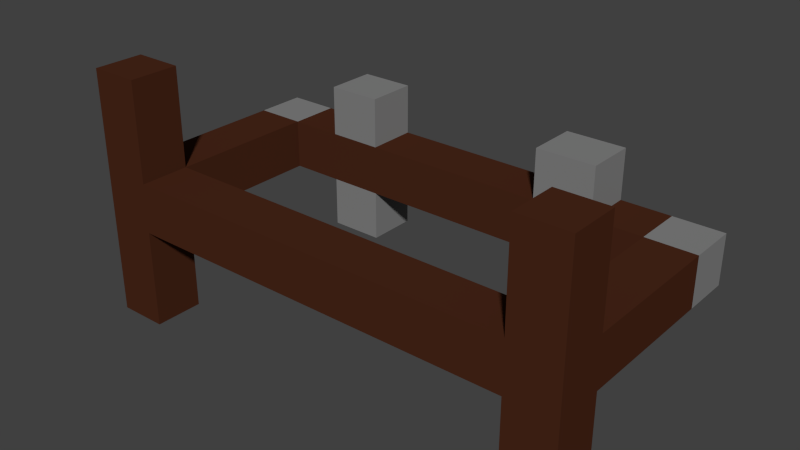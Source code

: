 # Source: Doodads_-_Sword_Rack.blend  (saved by Blender 2.72.0; exported with 4.5.12 LTS)
import bpy
from mathutils import Matrix  # noqa: F401  (used for matrix-valued properties, if any)

bpy.ops.wm.read_factory_settings(use_empty=True)
scene = bpy.context.scene
scene.name = 'Scene'

# ---- collections
col_collection_1 = bpy.data.collections.new('Collection 1'); scene.collection.children.link(col_collection_1)

# ---- materials (node trees are filled in below, after node groups)
mat_wood = bpy.data.materials.new('Wood')
mat_wood.alpha_threshold = 0.0
mat_wood.use_transparent_shadow = False
mat_wood.diffuse_color = (0.06681, 0.02047, 0.009729, 1.0)
mat_wood.specular_color = (0.2019, 0.0638, 0.03671)
mat_wood.roughness = 0.5
mat_wood.specular_intensity = 0.05
mat_wood.line_color = (0.0, 0.0, 0.0, 1.0)
mat_iron = bpy.data.materials.new('Iron')
mat_iron.alpha_threshold = 0.0
mat_iron.use_transparent_shadow = False
mat_iron.diffuse_color = (0.2266, 0.2266, 0.2266, 1.0)
mat_iron.roughness = 0.5
mat_iron.specular_intensity = 1.0

# ---- material node trees

# ---- world
world_world = bpy.data.worlds.new('World'); scene.world = world_world
world_world.color = (0.05088, 0.05088, 0.05088)
world_world.use_sun_shadow = False
world_world.sun_shadow_jitter_overblur = 0.0
world_world.cycles.sampling_method = 'MANUAL'
world_world.cycles.sample_map_resolution = 256

# ---- meshes
me_sword_rack = bpy.data.meshes.new('Sword Rack')
me_sword_rack.from_pydata([(0.4, 0.55, -0.05), (0.4, 0.45, -0.05), (-0.4, 0.45, -0.05), (-0.4, 0.55, -0.05), (0.4, 0.55, 0.05), (0.4, 0.45, 0.05), (-0.4, 0.45, 0.05), (-0.4, 0.55, 0.05), (0.5, 0.55, -0.05), (0.5, 0.45, -0.05), (0.5, 0.55, 0.05), (0.5, 0.45, 0.05), (-0.5, 0.45, -0.05), (-0.5, 0.55, -0.05), (-0.5, 0.45, 0.05), (-0.5, 0.55, 0.05), (-0.4, 0.15, -0.05), (-0.4, 0.15, 0.05), (-0.5, 0.15, -0.05), (-0.5, 0.15, 0.05), (0.4, 0.15, -0.05), (0.4, 0.15, 0.05), (0.5, 0.15, -0.05), (0.5, 0.15, 0.05), (-0.4, 0.05, -0.05), (-0.4, 0.05, 0.05), (-0.5, 0.05, -0.05), (-0.5, 0.05, 0.05), (0.4, 0.05, -0.05), (0.4, 0.05, 0.05), (0.5, 0.05, -0.05), (0.5, 0.05, 0.05), (0.4, 0.15, 0.25), (0.5, 0.15, 0.25), (0.4, 0.05, 0.25), (0.5, 0.05, 0.25), (-0.4, 0.15, 0.25), (-0.5, 0.15, 0.25), (-0.4, 0.05, 0.25), (-0.5, 0.05, 0.25), (0.4, 0.15, -0.25), (0.5, 0.15, -0.25), (0.4, 0.05, -0.25), (0.5, 0.05, -0.25), (-0.4, 0.15, -0.25), (-0.5, 0.15, -0.25), (-0.4, 0.05, -0.25), (-0.5, 0.05, -0.25), (0.3, 0.55, -0.05), (0.3, 0.45, -0.05), (0.3, 0.55, 0.05), (0.3, 0.45, 0.05), (-0.295, 0.55, -0.05), (-0.295, 0.45, -0.05), (-0.295, 0.55, 0.05), (-0.295, 0.45, 0.05), (0.181, 0.55, -0.05), (0.181, 0.45, -0.05), (0.181, 0.55, 0.05), (0.181, 0.45, 0.05), (-0.1879, 0.55, -0.05), (-0.1879, 0.45, -0.05), (-0.1879, 0.55, 0.05), (-0.1879, 0.45, 0.05), (-0.295, 0.55, 0.15), (-0.295, 0.45, 0.15), (-0.1879, 0.55, 0.15), (-0.1879, 0.45, 0.15), (0.3, 0.55, 0.15), (0.3, 0.45, 0.15), (0.181, 0.55, 0.15), (0.181, 0.45, 0.15), (0.3, 0.55, -0.15), (0.3, 0.45, -0.15), (0.181, 0.55, -0.15), (0.181, 0.45, -0.15), (-0.295, 0.55, -0.15), (-0.295, 0.45, -0.15), (-0.1879, 0.55, -0.15), (-0.1879, 0.45, -0.15)], [], [(52, 53, 2, 3), (54, 7, 6, 55), (4, 5, 11, 10), (53, 55, 6, 2), (6, 7, 15, 14), (54, 52, 3, 7), (8, 10, 11, 9), (1, 9, 22, 20), (0, 4, 10, 8), (1, 0, 8, 9), (12, 14, 15, 13), (7, 3, 13, 15), (12, 2, 16, 18), (3, 2, 12, 13), (22, 30, 43, 41), (6, 14, 19, 17), (14, 12, 18, 19), (2, 6, 17, 16), (20, 28, 24, 16), (11, 5, 21, 23), (9, 11, 23, 22), (5, 1, 20, 21), (17, 25, 29, 21), (24, 25, 27, 26), (29, 28, 30, 31), (28, 29, 25, 24), (31, 23, 33, 35), (22, 23, 31, 30), (26, 18, 45, 47), (19, 27, 39, 37), (19, 18, 26, 27), (33, 32, 34, 35), (21, 29, 34, 32), (29, 31, 35, 34), (23, 21, 32, 33), (36, 37, 39, 38), (25, 17, 36, 38), (27, 25, 38, 39), (17, 19, 37, 36), (40, 41, 43, 42), (28, 20, 40, 42), (30, 28, 42, 43), (20, 22, 41, 40), (17, 21, 20, 16), (45, 44, 46, 47), (16, 24, 46, 44), (24, 26, 47, 46), (18, 16, 44, 45), (0, 1, 49, 48), (4, 50, 51, 5), (1, 5, 51, 49), (4, 0, 48, 50), (60, 61, 79, 78), (63, 62, 66, 67), (61, 63, 55, 53), (62, 60, 52, 54), (57, 56, 74, 75), (58, 59, 71, 70), (49, 51, 59, 57), (50, 48, 56, 58), (56, 57, 61, 60), (58, 62, 63, 59), (57, 59, 63, 61), (58, 56, 60, 62), (66, 64, 65, 67), (54, 55, 65, 64), (55, 63, 67, 65), (62, 54, 64, 66), (68, 70, 71, 69), (59, 51, 69, 71), (50, 58, 70, 68), (51, 50, 68, 69), (72, 73, 75, 74), (49, 57, 75, 73), (56, 48, 72, 74), (48, 49, 73, 72), (78, 79, 77, 76), (53, 52, 76, 77), (61, 53, 77, 79), (52, 60, 78, 76)])
me_sword_rack.polygons.foreach_set('material_index', [0, 0, 1, 0, 1, 0, 1, 0, 1, 1, 1, 1, 0, 1, 0, 0, 0, 0, 0, 0, 0, 0, 0, 0, 0, 0, 0, 0, 0, 0, 0, 0, 0, 0, 0, 0, 0, 0, 0, 0, 0, 0, 0, 0, 0, 0, 0, 0, 0, 0, 0, 0, 1, 1, 0, 0, 1, 1, 0, 0, 0, 0, 0, 0, 1, 1, 1, 1, 1, 1, 1, 1, 1, 1, 1, 1, 1, 1, 1, 1])
_uv = me_sword_rack.uv_layers.new(name='UVMap')
_uv.uv.foreach_set('vector', [0.5912, 0.5882, 0.5912, 0.6471, 0.5294, 0.6471, 0.5294, 0.5882, 0.0, 0.5882, 0.06176, 0.5882, 0.06176, 0.6471, 0.0, 0.6471, 0.4118, 0.8235, 0.4118, 0.7647, 0.4706, 0.7647, 0.4706, 0.8235, 0.8824, 0.06176, 0.8235, 0.06176, 0.8235, 0.0, 0.8824, 1.753e-07, 0.06176, 0.6471, 0.06176, 0.5882, 0.1206, 0.5882, 0.1206, 0.6471, 0.3529, 0.4676, 0.4118, 0.4676, 0.4118, 0.5294, 0.3529, 0.5294, 0.4706, 0.1765, 0.4706, 0.1176, 0.5294, 0.1176, 0.5294, 0.1765, 0.1794, 0.7647, 0.1206, 0.7647, 0.1206, 0.5882, 0.1794, 0.5882, 0.4118, 0.05882, 0.3529, 0.05882, 0.3529, 0.0, 0.4118, 1.227e-07, 0.1794, 0.7647, 0.1794, 0.8235, 0.1206, 0.8235, 0.1206, 0.7647, 0.5294, 0.4118, 0.5294, 0.4706, 0.4706, 0.4706, 0.4706, 0.4118, 0.3529, 0.5294, 0.4118, 0.5294, 0.4118, 0.5882, 0.3529, 0.5882, 0.4706, 0.6471, 0.5294, 0.6471, 0.5294, 0.8235, 0.4706, 0.8235, 0.5294, 0.5882, 0.5294, 0.6471, 0.4706, 0.6471, 0.4706, 0.5882, 0.7059, 0.1765, 0.7647, 0.1765, 0.7647, 0.2941, 0.7059, 0.2941, 0.06176, 0.6471, 0.1206, 0.6471, 0.1206, 0.8235, 0.06176, 0.8235, 0.5294, 0.4706, 0.5294, 0.4118, 0.7059, 0.4118, 0.7059, 0.4706, 0.65, 0.7647, 0.7088, 0.7647, 0.7088, 0.9412, 0.65, 0.9412, 0.8824, 0.4706, 0.9412, 0.4706, 0.9412, 0.9412, 0.8824, 0.9412, 0.4706, 0.7647, 0.4118, 0.7647, 0.4118, 0.5882, 0.4706, 0.5882, 0.5294, 0.1765, 0.5294, 0.1176, 0.7059, 0.1176, 0.7059, 0.1765, 0.7088, 0.7647, 0.65, 0.7647, 0.65, 0.5882, 0.7088, 0.5882, 0.7647, 0.4706, 0.8235, 0.4706, 0.8235, 0.9412, 0.7647, 0.9412, 0.1765, 0.05882, 0.1176, 0.05882, 0.1176, 3.156e-07, 0.1765, 4.207e-07, 0.1176, 0.5294, 0.1765, 0.5294, 0.1765, 0.5882, 0.1176, 0.5882, 0.1765, 0.5294, 0.1176, 0.5294, 0.1176, 0.05882, 0.1765, 0.05882, 0.7647, 0.1176, 0.7059, 0.1176, 0.7059, 8.765e-09, 0.7647, 0.0, 0.7059, 0.1765, 0.7059, 0.1176, 0.7647, 0.1176, 0.7647, 0.1765, 0.7647, 0.4118, 0.7059, 0.4118, 0.7059, 0.2941, 0.7647, 0.2941, 0.7059, 0.4706, 0.7647, 0.4706, 0.7647, 0.5882, 0.7059, 0.5882, 0.7059, 0.4706, 0.7059, 0.4118, 0.7647, 0.4118, 0.7647, 0.4706, 0.1765, 0.9524, 0.1765, 0.8935, 0.2353, 0.8935, 0.2353, 0.9524, 0.1765, 0.9412, 0.1176, 0.9412, 0.1176, 0.8235, 0.1765, 0.8235, 0.1176, 0.5294, 0.1176, 0.5882, 1.665e-07, 0.5882, 1.578e-07, 0.5294, 0.4706, 0.8235, 0.5294, 0.8235, 0.5294, 0.9412, 0.4706, 0.9412, 0.5294, 0.9524, 0.5294, 0.8935, 0.5882, 0.8935, 0.5882, 0.9524, 0.5912, 0.8052, 0.65, 0.8052, 0.65, 0.9229, 0.5912, 0.9229, 0.1176, 3.156e-07, 0.1176, 0.05882, 0.0, 0.05882, 1.315e-07, 0.0, 0.4118, 0.8235, 0.4706, 0.8235, 0.4706, 0.9412, 0.4118, 0.9412, 0.2941, 0.9229, 0.3529, 0.9229, 0.3529, 0.9817, 0.2941, 0.9817, 0.3529, 0.8235, 0.4118, 0.8235, 0.4118, 0.9412, 0.3529, 0.9412, 0.1765, 0.5882, 0.1765, 0.5294, 0.2941, 0.5294, 0.2941, 0.5882, 0.0, 0.8235, 0.05882, 0.8235, 0.05882, 0.9412, 1.753e-08, 0.9412, 0.8235, 0.9412, 0.8235, 0.4706, 0.8824, 0.4706, 0.8824, 0.9412, 0.5912, 0.9817, 0.5912, 0.9229, 0.65, 0.9229, 0.65, 0.9817, 0.1176, 0.9412, 0.05882, 0.9412, 0.05882, 0.8235, 0.1176, 0.8235, 0.1765, 0.05882, 0.1765, 4.207e-07, 0.2941, 7.363e-07, 0.2941, 0.05882, 0.2941, 0.8052, 0.3529, 0.8052, 0.3529, 0.9229, 0.2941, 0.9229, 0.1794, 0.8235, 0.1794, 0.7647, 0.2382, 0.7647, 0.2382, 0.8235, 0.4118, 0.8235, 0.3529, 0.8235, 0.3529, 0.7647, 0.4118, 0.7647, 0.8824, 0.4706, 0.8235, 0.4706, 0.8235, 0.4118, 0.8824, 0.4118, 0.3529, 0.05882, 0.4118, 0.05882, 0.4118, 0.1176, 0.3529, 0.1176, 0.1176, 1.0, 0.05882, 1.0, 0.05882, 0.9412, 0.1176, 0.9412, 0.9412, 0.2353, 1.0, 0.2353, 1.0, 0.2941, 0.9412, 0.2941, 0.8824, 0.1248, 0.8235, 0.1248, 0.8235, 0.06176, 0.8824, 0.06176, 0.3529, 0.4046, 0.4118, 0.4046, 0.4118, 0.4676, 0.3529, 0.4676, 0.9412, 0.05882, 0.9412, 0.0, 1.0, 0.0, 1.0, 0.05882, 1.0, 0.05882, 1.0, 0.1176, 0.9412, 0.1176, 0.9412, 0.05882, 0.8824, 0.4118, 0.8235, 0.4118, 0.8235, 0.3418, 0.8824, 0.3418, 0.3529, 0.1176, 0.4118, 0.1176, 0.4118, 0.1876, 0.3529, 0.1876, 0.65, 0.8052, 0.5912, 0.8052, 0.5912, 0.5882, 0.65, 0.5882, 0.2941, 0.8052, 0.2941, 0.5882, 0.3529, 0.5882, 0.3529, 0.8052, 0.8824, 0.3418, 0.8235, 0.3418, 0.8235, 0.1248, 0.8824, 0.1248, 0.3529, 0.1876, 0.4118, 0.1876, 0.4118, 0.4046, 0.3529, 0.4046, 0.2941, 0.8235, 0.2941, 0.8865, 0.2353, 0.8865, 0.2353, 0.8235, 0.4118, 0.9412, 0.4118, 1.0, 0.3529, 1.0, 0.3529, 0.9412, 0.8235, 0.06176, 0.8235, 0.1248, 0.7647, 0.1248, 0.7647, 0.06176, 0.3529, 0.4046, 0.3529, 0.4676, 0.2941, 0.4676, 0.2941, 0.4046, 0.1765, 0.8935, 0.1765, 0.8235, 0.2353, 0.8235, 0.2353, 0.8935, 0.8235, 0.3418, 0.8235, 0.4118, 0.7647, 0.4118, 0.7647, 0.3418, 0.3529, 0.1176, 0.3529, 0.1876, 0.2941, 0.1876, 0.2941, 0.1176, 0.0, 0.9412, 0.05882, 0.9412, 0.05882, 1.0, 0.0, 1.0, 0.5882, 0.8935, 0.5294, 0.8935, 0.5294, 0.8235, 0.5882, 0.8235, 0.8824, 0.4118, 0.8824, 0.3418, 0.9412, 0.3418, 0.9412, 0.4118, 0.4118, 0.1876, 0.4118, 0.1176, 0.4706, 0.1176, 0.4706, 0.1876, 1.0, 0.2353, 0.9412, 0.2353, 0.9412, 0.1765, 1.0, 0.1765, 0.2353, 0.8865, 0.2941, 0.8865, 0.2941, 0.9495, 0.2353, 0.9495, 1.0, 0.1176, 1.0, 0.1765, 0.9412, 0.1765, 0.9412, 0.1176, 0.8824, 0.1248, 0.8824, 0.06176, 0.9412, 0.06176, 0.9412, 0.1248, 0.4118, 0.4676, 0.4118, 0.4046, 0.4706, 0.4046, 0.4706, 0.4676])
me_sword_rack.materials.append(mat_wood)
me_sword_rack.materials.append(mat_iron)
me_sword_rack.use_remesh_preserve_volume = False
me_sword_rack.use_remesh_preserve_attributes = False
me_sword_rack.use_mirror_vertex_groups = False
me_sword_rack.update()

# ---- objects
ob_sword_rack = bpy.data.objects.new('Sword Rack', me_sword_rack)

# ---- transforms, parenting, visibility, modifiers, constraints
ob_sword_rack.location = (0.0, 0.0, 0.0)
ob_sword_rack.lock_rotations_4d = False
ob_sword_rack.empty_display_type = 'ARROWS'
ob_sword_rack.lineart.crease_threshold = 0.0

# ---- collection membership
col_collection_1.objects.link(ob_sword_rack)

# ---- scene / render settings (as saved in the file)
scene.frame_start = 1; scene.frame_end = 250; scene.frame_set(1)
scene.render.engine = 'BLENDER_EEVEE_NEXT'
scene.render.resolution_percentage = 50
scene.render.dither_intensity = 0.0
scene.cycles.use_denoising = False
scene.cycles.samples = 10
scene.cycles.sampling_pattern = 'TABULATED_SOBOL'
scene.cycles.light_sampling_threshold = 0.0
scene.cycles.use_adaptive_sampling = False
scene.cycles.use_light_tree = False
scene.cycles.blur_glossy = 0.0
scene.cycles.pixel_filter_type = 'GAUSSIAN'
scene.cycles.sample_clamp_indirect = 0.0
scene.view_settings.view_transform = 'Standard'
bpy.context.view_layer.update()

# ---- added for rendering (the .blend has no active camera and no usable light): camera, sun
cam_auto = bpy.data.cameras.new('AutoCamera')
cam_auto.lens = 50.0
cam_auto.sensor_width = 36.0
cam_auto.clip_end = 1000.0
ob_auto_camera = bpy.data.objects.new('AutoCamera', cam_auto)
scene.collection.objects.link(ob_auto_camera)
ob_auto_camera.location = (1.13317, -1.0598, 0.906533)
ob_auto_camera.rotation_euler = (1.09748, -7.21219e-08, 0.694738)
scene.camera = ob_auto_camera
light_auto_sun = bpy.data.lights.new('AutoSun', 'SUN')
light_auto_sun.energy = 3.0
light_auto_sun.angle = 0.0523599
ob_auto_sun = bpy.data.objects.new('AutoSun', light_auto_sun)
scene.collection.objects.link(ob_auto_sun)
ob_auto_sun.rotation_euler = (0.872665, 0.174533, 0.523599)
bpy.context.view_layer.update()
